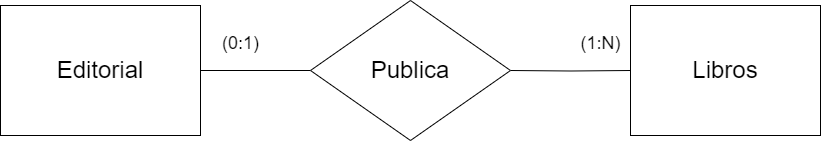

The diagram above was exported from draw.io. Its source (the exported page's mxGraphModel, read from the mxfile embedded in the PNG):
<mxGraphModel dx="931" dy="772" grid="1" gridSize="10" guides="1" tooltips="1" connect="1" arrows="1" fold="1" page="1" pageScale="1" pageWidth="850" pageHeight="1100" math="0" shadow="0" extFonts="Permanent Marker^https://fonts.googleapis.com/css?family=Permanent+Marker">
  <root>
    <mxCell id="0" />
    <mxCell id="1" parent="0" />
    <mxCell id="-gcsnalx-fvy34UCijWT-3" value="&lt;span style=&quot;font-size: 24px;&quot;&gt;Libros&lt;/span&gt;" style="whiteSpace=wrap;html=1;align=center;" vertex="1" parent="1">
      <mxGeometry x="660" y="325" width="190" height="130" as="geometry" />
    </mxCell>
    <mxCell id="-gcsnalx-fvy34UCijWT-4" value="&lt;font style=&quot;font-size: 24px;&quot;&gt;Editorial&lt;/font&gt;" style="whiteSpace=wrap;html=1;align=center;" vertex="1" parent="1">
      <mxGeometry x="30" y="325" width="200" height="130" as="geometry" />
    </mxCell>
    <mxCell id="-gcsnalx-fvy34UCijWT-7" value="" style="edgeStyle=orthogonalEdgeStyle;rounded=0;orthogonalLoop=1;jettySize=auto;html=1;endArrow=none;endFill=0;" edge="1" parent="1" target="-gcsnalx-fvy34UCijWT-3">
      <mxGeometry relative="1" as="geometry">
        <mxPoint x="540" y="390" as="sourcePoint" />
      </mxGeometry>
    </mxCell>
    <mxCell id="-gcsnalx-fvy34UCijWT-8" value="" style="rounded=0;orthogonalLoop=1;jettySize=auto;html=1;endArrow=none;endFill=0;" edge="1" parent="1" target="-gcsnalx-fvy34UCijWT-4">
      <mxGeometry relative="1" as="geometry">
        <mxPoint x="340" y="390" as="sourcePoint" />
      </mxGeometry>
    </mxCell>
    <mxCell id="-gcsnalx-fvy34UCijWT-9" value="&lt;font style=&quot;font-size: 18px;&quot;&gt;(0:1)&lt;/font&gt;" style="text;html=1;align=center;verticalAlign=middle;resizable=0;points=[];autosize=1;strokeColor=none;fillColor=none;" vertex="1" parent="1">
      <mxGeometry x="240" y="343" width="60" height="40" as="geometry" />
    </mxCell>
    <mxCell id="-gcsnalx-fvy34UCijWT-10" value="&lt;font style=&quot;font-size: 18px;&quot;&gt;(1:N)&lt;/font&gt;" style="text;html=1;align=center;verticalAlign=middle;resizable=0;points=[];autosize=1;strokeColor=none;fillColor=none;" vertex="1" parent="1">
      <mxGeometry x="600" y="343" width="60" height="40" as="geometry" />
    </mxCell>
    <mxCell id="-gcsnalx-fvy34UCijWT-12" value="&lt;span style=&quot;font-size: 24px;&quot;&gt;Publica&lt;/span&gt;" style="rhombus;whiteSpace=wrap;html=1;" vertex="1" parent="1">
      <mxGeometry x="340" y="320" width="200" height="140" as="geometry" />
    </mxCell>
  </root>
</mxGraphModel>